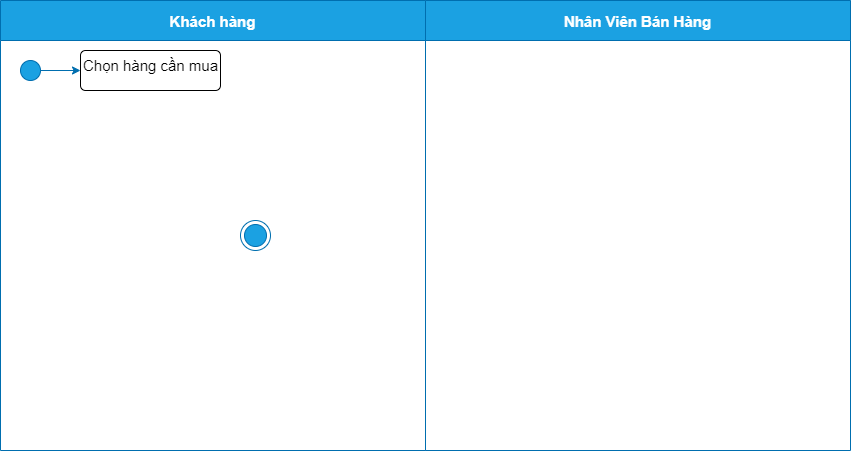

The diagram above was exported from draw.io. Its source (the exported page's mxGraphModel, read from the mxfile embedded in the PNG):
<mxGraphModel dx="965" dy="514" grid="1" gridSize="10" guides="1" tooltips="1" connect="1" arrows="1" fold="1" page="1" pageScale="1" pageWidth="850" pageHeight="1100" math="0" shadow="0">
  <root>
    <mxCell id="0" />
    <mxCell id="1" parent="0" />
    <mxCell id="2" value="Khách hàng" style="swimlane;fillColor=#1ba1e2;strokeColor=#006EAF;fontSize=15;fontColor=#ffffff;startSize=40;" vertex="1" parent="1">
      <mxGeometry width="425" height="450" as="geometry">
        <mxRectangle x="170" y="130" width="130" height="23" as="alternateBounds" />
      </mxGeometry>
    </mxCell>
    <mxCell id="5" value="" style="ellipse;fillColor=#1ba1e2;strokeColor=#006EAF;fontSize=15;fontColor=#ffffff;" vertex="1" parent="2">
      <mxGeometry x="20" y="60" width="20" height="20" as="geometry" />
    </mxCell>
    <mxCell id="6" value="Chọn hàng cần mua" style="html=1;align=center;verticalAlign=top;rounded=1;absoluteArcSize=1;arcSize=10;dashed=0;fontSize=15;" vertex="1" parent="2">
      <mxGeometry x="80" y="50" width="140" height="40" as="geometry" />
    </mxCell>
    <mxCell id="9" value="" style="endArrow=classic;html=1;fontSize=15;exitX=1;exitY=0.5;exitDx=0;exitDy=0;entryX=0;entryY=0.5;entryDx=0;entryDy=0;fillColor=#1ba1e2;strokeColor=#006EAF;" edge="1" parent="2" source="5" target="6">
      <mxGeometry width="50" height="50" relative="1" as="geometry">
        <mxPoint x="230" y="260" as="sourcePoint" />
        <mxPoint x="280" y="210" as="targetPoint" />
      </mxGeometry>
    </mxCell>
    <mxCell id="3" value="Nhân Viên Bán Hàng" style="swimlane;fillColor=#1ba1e2;strokeColor=#006EAF;fontSize=15;fontColor=#ffffff;startSize=40;" vertex="1" parent="1">
      <mxGeometry x="425" width="425" height="450" as="geometry">
        <mxRectangle x="170" y="130" width="130" height="23" as="alternateBounds" />
      </mxGeometry>
    </mxCell>
    <mxCell id="4" value="" style="ellipse;html=1;shape=endState;fillColor=#1ba1e2;strokeColor=#006EAF;fontSize=15;fontColor=#ffffff;" vertex="1" parent="1">
      <mxGeometry x="240" y="220" width="30" height="30" as="geometry" />
    </mxCell>
  </root>
</mxGraphModel>